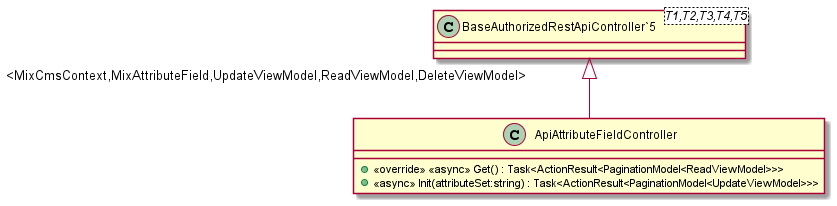

The diagram above was rendered by PlantUML. Its source (embedded in the PNG):
@startuml
class ApiAttributeFieldController {
    + <<override>> <<async>> Get() : Task<ActionResult<PaginationModel<ReadViewModel>>>
    + <<async>> Init(attributeSet:string) : Task<ActionResult<PaginationModel<UpdateViewModel>>>
}
class "BaseAuthorizedRestApiController`5"<T1,T2,T3,T4,T5> {
}
"BaseAuthorizedRestApiController`5" "<MixCmsContext,MixAttributeField,UpdateViewModel,ReadViewModel,DeleteViewModel>" <|-- ApiAttributeFieldController
@enduml